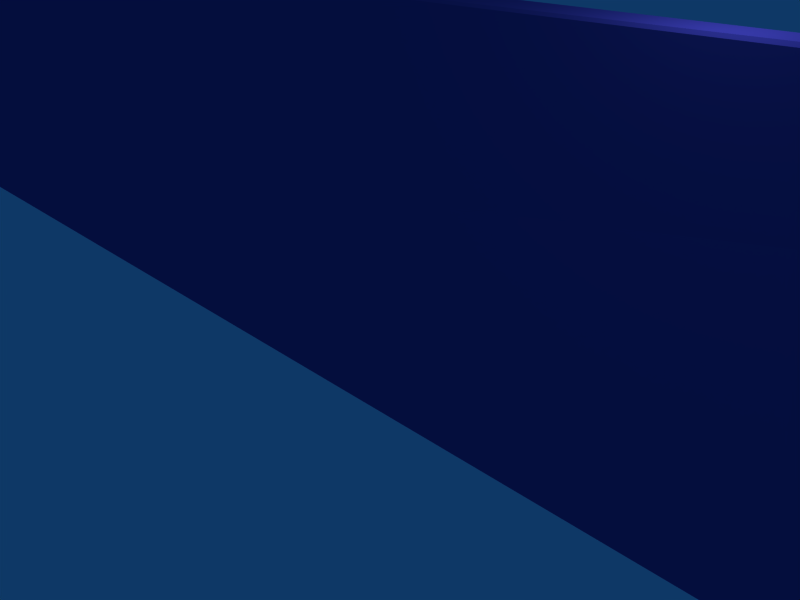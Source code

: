# Source: ramp4.blend  (saved by Blender 2.45.0; exported with 4.5.12 LTS)
import bpy
from mathutils import Matrix  # noqa: F401  (used for matrix-valued properties, if any)

bpy.ops.wm.read_factory_settings(use_empty=True)
scene = bpy.context.scene
scene.name = 'Scene'

# ---- collections
col_collection_1 = bpy.data.collections.new('Collection 1'); scene.collection.children.link(col_collection_1)

# ---- materials (node trees are filled in below, after node groups)
mat_lramp = bpy.data.materials.new('LRamp')
mat_lramp.alpha_threshold = 0.0
mat_lramp.diffuse_color = (0.2812, 0.2438, 0.597, 1.0)
mat_lramp.roughness = 0.5
mat_lramp.line_color = (0.0, 0.0, 0.0, 1.0)

# ---- material node trees

# ---- world
world_world = bpy.data.worlds.new('World'); scene.world = world_world
world_world.color = (0.05656, 0.2208, 0.4)
world_world.use_sun_shadow = False
world_world.sun_shadow_jitter_overblur = 0.0
world_world.cycles.sampling_method = 'MANUAL'
world_world.cycles.sample_map_resolution = 256

# ---- cameras
cam_camera = bpy.data.cameras.new('Camera')
cam_camera.passepartout_alpha = 0.2
cam_camera.clip_end = 100.0
cam_camera.lens = 35.0
cam_camera.ortho_scale = 7.314
cam_camera.show_passepartout = False
cam_camera.show_safe_areas = True
cam_camera.dof.focus_distance = 0.0
cam_camera.dof.aperture_fstop = 128.0

# ---- lights
light_spot = bpy.data.lights.new('Spot', 'POINT')
light_spot.transmission_factor = 0.0
light_spot.cutoff_distance = 30.0
light_spot.energy = 100.0
light_spot.shadow_buffer_clip_start = 1.001
light_spot.shadow_soft_size = 1.0
light_spot.shadow_maximum_resolution = 0.006
light_spot.use_absolute_resolution = True
light_spot.cycles.use_multiple_importance_sampling = False

# ---- meshes
me_ramp4 = bpy.data.meshes.new('ramp4')
me_ramp4.from_pydata([(-24.08, -0.0125, -1.933), (-23.88, 1.441, -1.876), (-23.73, -0.08643, 4.964), (-23.54, 1.367, 5.021), (15.82, 1.532, 3.999), (15.63, 1.46, 3.942), (21.52, 1.445, -2.544), (21.72, 1.517, -2.487), (26.52, 0.08254, -2.485), (26.72, 0.1545, -2.428), (20.82, 0.1694, 4.058), (20.63, 0.09749, 4.001)], [], [(6, 0, 1, 7), (0, 6, 5, 2), (7, 1, 3, 4), (4, 3, 2, 5), (10, 4, 5, 11), (9, 7, 4, 10), (11, 5, 6, 8), (8, 6, 7, 9), (0, 2, 3, 1)])
me_ramp4.materials.append(mat_lramp)
me_ramp4.use_remesh_preserve_volume = False
me_ramp4.use_remesh_preserve_attributes = False
me_ramp4.use_mirror_vertex_groups = False
me_ramp4.update()

# ---- objects
ob_plane_004 = bpy.data.objects.new('Plane.004', me_ramp4)
ob_lamp = bpy.data.objects.new('Lamp', light_spot)
ob_camera = bpy.data.objects.new('Camera', cam_camera)

# ---- transforms, parenting, visibility, modifiers, constraints
ob_plane_004.location = (0.0, 0.0, 0.0)
ob_plane_004.lock_rotations_4d = False
ob_plane_004.empty_display_type = 'ARROWS'
ob_plane_004.color = (0.0, 0.0, 0.0, 1.0)
ob_plane_004.lineart.crease_threshold = 0.0
ob_lamp.location = (4.076, 1.005, 5.904)
ob_lamp.rotation_euler = (0.6503, 0.05522, 1.866)
ob_lamp.lock_rotations_4d = False
ob_lamp.empty_display_type = 'ARROWS'
ob_lamp.color = (0.0, 0.0, 0.0, 0.0)
ob_lamp.lineart.crease_threshold = 0.0
ob_camera.location = (7.481, -6.508, 5.344)
ob_camera.rotation_euler = (1.109, 0.01082, 0.8149)
ob_camera.lock_rotations_4d = False
ob_camera.empty_display_type = 'ARROWS'
ob_camera.color = (0.0, 0.0, 0.0, 0.0)
ob_camera.display_type = 'WIRE'
ob_camera.lineart.crease_threshold = 0.0

# ---- collection membership
col_collection_1.objects.link(ob_plane_004)
col_collection_1.objects.link(ob_lamp)
col_collection_1.objects.link(ob_camera)

# ---- scene / render settings (as saved in the file)
scene.camera = ob_camera
scene.frame_start = 1; scene.frame_end = 250; scene.frame_set(252)
scene.render.engine = 'BLENDER_EEVEE_NEXT'
scene.render.image_settings.file_format = 'JPEG'
scene.render.image_settings.color_mode = 'RGB'
scene.render.image_settings.compression = 90
scene.render.resolution_x = 800
scene.render.resolution_y = 600
scene.render.pixel_aspect_x = 100.0
scene.render.pixel_aspect_y = 100.0
scene.render.fps = 25
scene.render.dither_intensity = 0.0
scene.render.use_compositing = False
scene.render.use_sequencer = False
scene.render.bake_margin = 2
scene.render.bake_bias = 0.0
scene.render.use_stamp_time = False
scene.render.use_stamp_date = False
scene.render.use_stamp_frame = False
scene.render.use_stamp_camera = False
scene.render.use_stamp_scene = False
scene.render.use_stamp_filename = False
scene.render.use_stamp_render_time = False
scene.render.stamp_font_size = 0
scene.cycles.use_denoising = False
scene.cycles.samples = 10
scene.cycles.sampling_pattern = 'TABULATED_SOBOL'
scene.cycles.light_sampling_threshold = 0.0
scene.cycles.use_adaptive_sampling = False
scene.cycles.use_light_tree = False
scene.cycles.blur_glossy = 0.0
scene.cycles.volume_bounces = 1
scene.cycles.pixel_filter_type = 'GAUSSIAN'
scene.cycles.sample_clamp_indirect = 0.0
scene.view_settings.view_transform = 'Raw'
bpy.context.view_layer.update()
